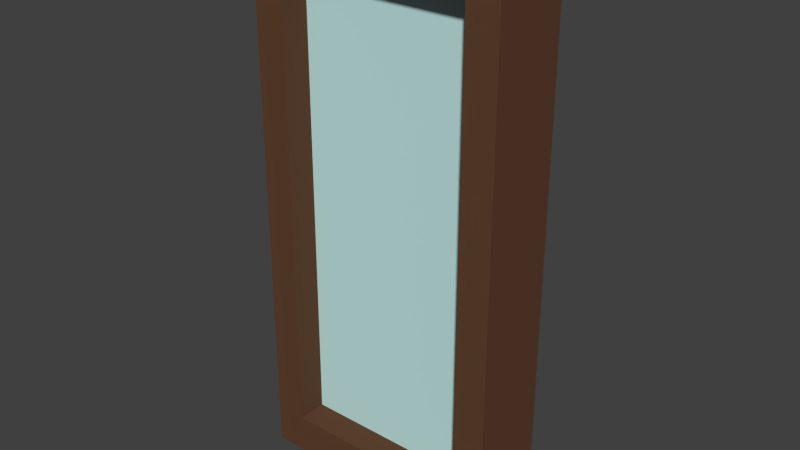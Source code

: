 # Source: WindowSquare_1_.blend  (saved by Blender 2.76.0; exported with 4.5.12 LTS)
import bpy
from mathutils import Matrix  # noqa: F401  (used for matrix-valued properties, if any)

bpy.ops.wm.read_factory_settings(use_empty=True)
scene = bpy.context.scene
scene.name = 'Scene'

# ---- collections
col_collection_1 = bpy.data.collections.new('Collection 1'); scene.collection.children.link(col_collection_1)

# ---- materials (node trees are filled in below, after node groups)
mat_darkwood = bpy.data.materials.new('DarkWood')
mat_darkwood.alpha_threshold = 0.0
mat_darkwood.roughness = 0.5
mat_glass = bpy.data.materials.new('Glass')
mat_glass.alpha_threshold = 0.0
mat_glass.roughness = 0.5

# ---- material node trees
mat_darkwood.use_nodes = True; mat_darkwood.node_tree.nodes.clear()
_N = mat_darkwood.node_tree.nodes; _L = mat_darkwood.node_tree.links
n0 = _N.new('ShaderNodeOutputMaterial'); n0.name = 'Material Output'; n0.location = (300, 300)
n1 = _N.new('ShaderNodeBsdfDiffuse'); n1.name = 'Diffuse BSDF'; n1.location = (10, 300)
n1.inputs[0].default_value = (0.1193, 0.05597, 0.03097, 1.0)
_L.new(n1.outputs[0], n0.inputs[0])
n0.is_active_output = True
mat_glass.use_nodes = True; mat_glass.node_tree.nodes.clear()
_N = mat_glass.node_tree.nodes; _L = mat_glass.node_tree.links
n0 = _N.new('ShaderNodeOutputMaterial'); n0.name = 'Material Output'; n0.location = (300, 300)
n1 = _N.new('ShaderNodeBsdfDiffuse'); n1.name = 'Diffuse BSDF'; n1.location = (10, 300)
n1.inputs[0].default_value = (0.5395, 0.8, 0.7771, 1.0)
_L.new(n1.outputs[0], n0.inputs[0])
n0.is_active_output = True

# ---- world
world_world = bpy.data.worlds.new('World'); scene.world = world_world
world_world.color = (0.05088, 0.05088, 0.05088)
world_world.use_sun_shadow = False
world_world.sun_shadow_jitter_overblur = 0.0
world_world.cycles.sampling_method = 'MANUAL'
world_world.cycles.sample_map_resolution = 256

# ---- meshes
me_cube_007 = bpy.data.meshes.new('Cube.007')
me_cube_007.from_pydata([(-0.07763, 0.02474, -0.1414), (-0.07763, -0.02474, -0.1414), (0.07763, 0.02474, -0.1414), (0.07763, -0.02474, -0.1414), (0.05829, -0.02474, -0.1168), (-0.05829, -0.02474, -0.1168), (0.05829, -0.006741, -0.1168), (-0.05829, -0.006741, -0.1168), (-0.07763, 0.02474, 0.195), (-0.07763, -0.02474, 0.195), (0.07763, 0.02474, 0.195), (0.07763, -0.02474, 0.195), (0.05829, -0.02474, 0.1704), (-0.05829, -0.02474, 0.1704), (0.05829, -0.006741, 0.1704), (-0.05829, -0.006741, 0.1704)], [], [(3, 2, 10, 11), (9, 1, 5, 13), (2, 0, 8, 10), (13, 5, 7, 15), (1, 0, 2, 3), (7, 6, 14, 15), (3, 4, 5, 1), (6, 4, 12, 14), (4, 3, 11, 12), (4, 6, 7, 5), (9, 11, 10, 8), (11, 9, 13, 12), (12, 13, 15, 14), (0, 1, 9, 8)])
me_cube_007.polygons.foreach_set('material_index', [0, 0, 0, 0, 0, 1, 0, 0, 0, 0, 0, 0, 0, 0])
me_cube_007.materials.append(mat_darkwood)
me_cube_007.materials.append(mat_glass)
me_cube_007.use_remesh_preserve_volume = False
me_cube_007.use_remesh_preserve_attributes = False
me_cube_007.use_mirror_vertex_groups = False
me_cube_007.update()

# ---- objects
ob_windowsquare = bpy.data.objects.new('WindowSquare', me_cube_007)

# ---- transforms, parenting, visibility, modifiers, constraints
ob_windowsquare.location = (0.0, 0.0, 0.0)
ob_windowsquare.lineart.crease_threshold = 0.0

# ---- collection membership
col_collection_1.objects.link(ob_windowsquare)

# ---- scene / render settings (as saved in the file)
scene.frame_start = 1; scene.frame_end = 250; scene.frame_set(1)
scene.render.engine = 'CYCLES'
scene.render.resolution_percentage = 50
scene.render.dither_intensity = 0.0
scene.cycles.use_denoising = False
scene.cycles.samples = 10
scene.cycles.sampling_pattern = 'TABULATED_SOBOL'
scene.cycles.light_sampling_threshold = 0.0
scene.cycles.use_adaptive_sampling = False
scene.cycles.use_light_tree = False
scene.cycles.blur_glossy = 0.0
scene.cycles.pixel_filter_type = 'GAUSSIAN'
scene.cycles.sample_clamp_indirect = 0.0
scene.view_settings.view_transform = 'Standard'
bpy.context.view_layer.update()

# ---- added for rendering (the .blend has no active camera and no usable light): camera, sun
cam_auto = bpy.data.cameras.new('AutoCamera')
cam_auto.lens = 50.0
cam_auto.sensor_width = 36.0
cam_auto.clip_end = 1000.0
ob_auto_camera = bpy.data.objects.new('AutoCamera', cam_auto)
scene.collection.objects.link(ob_auto_camera)
ob_auto_camera.location = (0.345841, -0.415009, 0.303506)
ob_auto_camera.rotation_euler = (1.09748, -7.21219e-08, 0.694738)
scene.camera = ob_auto_camera
light_auto_sun = bpy.data.lights.new('AutoSun', 'SUN')
light_auto_sun.energy = 3.0
light_auto_sun.angle = 0.0523599
ob_auto_sun = bpy.data.objects.new('AutoSun', light_auto_sun)
scene.collection.objects.link(ob_auto_sun)
ob_auto_sun.rotation_euler = (0.872665, 0.174533, 0.523599)
bpy.context.view_layer.update()
